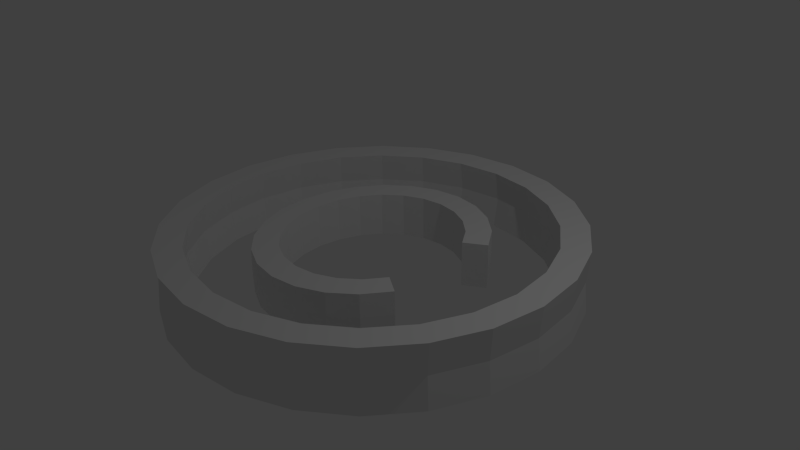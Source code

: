 # Source: menu_credits.blend  (saved by Blender 2.76.0; exported with 4.5.12 LTS)
import bpy
from mathutils import Matrix  # noqa: F401  (used for matrix-valued properties, if any)

bpy.ops.wm.read_factory_settings(use_empty=True)
scene = bpy.context.scene
scene.name = 'Scene'

# ---- collections
col_collection_1 = bpy.data.collections.new('Collection 1'); scene.collection.children.link(col_collection_1)

# ---- materials (node trees are filled in below, after node groups)
mat_emission = bpy.data.materials.new('Emission')
mat_emission.alpha_threshold = 0.0
mat_emission.roughness = 0.5

# ---- material node trees
mat_emission.use_nodes = True; mat_emission.node_tree.nodes.clear()
_N = mat_emission.node_tree.nodes; _L = mat_emission.node_tree.links
n0 = _N.new('ShaderNodeOutputMaterial'); n0.name = 'Material Output'; n0.location = (300, 300)
n1 = _N.new('ShaderNodeBsdfDiffuse'); n1.name = 'Diffuse BSDF'; n1.location = (10, 300)
_L.new(n1.outputs[0], n0.inputs[0])
n0.is_active_output = True

# ---- world
world_world = bpy.data.worlds.new('World'); scene.world = world_world
world_world.color = (0.05088, 0.05088, 0.05088)
world_world.use_sun_shadow = False
world_world.sun_shadow_jitter_overblur = 0.0
world_world.cycles.sampling_method = 'MANUAL'
world_world.cycles.sample_map_resolution = 256

# ---- cameras
cam_camera = bpy.data.cameras.new('Camera')
cam_camera.clip_end = 100.0
cam_camera.lens = 35.0
cam_camera.sensor_width = 32.0
cam_camera.sensor_height = 18.0
cam_camera.ortho_scale = 7.314
cam_camera.dof.focus_distance = 0.0

# ---- lights
light_lamp = bpy.data.lights.new('Lamp', 'POINT')
light_lamp.transmission_factor = 0.0
light_lamp.cutoff_distance = 30.0
light_lamp.energy = 100.0
light_lamp.shadow_buffer_clip_start = 1.001
light_lamp.shadow_soft_size = 0.1
light_lamp.shadow_maximum_resolution = 0.006
light_lamp.use_absolute_resolution = True
light_lamp.cycles.use_multiple_importance_sampling = False

# ---- meshes
me_torus_001 = bpy.data.meshes.new('Torus.001')
me_torus_001.from_pydata([(1.9, 1.097, 0.0), (1.892, 1.092, 0.4205), (1.472, 0.8497, 0.4205), (1.47, 0.849, 5.946e-17), (1.472, 0.8497, -0.4205), (1.892, 1.092, -0.4205), (1.551, 1.551, 0.0), (1.545, 1.545, 0.4205), (1.202, 1.202, 0.4205), (1.201, 1.201, 5.946e-17), (1.202, 1.202, -0.4205), (1.545, 1.545, -0.4205), (1.097, 1.9, 0.0), (1.092, 1.892, 0.4205), (0.8497, 1.472, 0.4205), (0.849, 1.47, 5.946e-17), (0.8497, 1.472, -0.4205), (1.092, 1.892, -0.4205), (0.5677, 2.119, 0.0), (0.5655, 2.11, 0.4205), (0.4398, 1.641, 0.4205), (0.4395, 1.64, 5.946e-17), (0.4398, 1.641, -0.4205), (0.5655, 2.11, -0.4205), (1.298e-07, 2.194, 0.0), (2.674e-07, 2.185, 0.4205), (2.095e-07, 1.699, 0.4205), (2.479e-07, 1.698, 5.946e-17), (2.095e-07, 1.699, -0.4205), (2.674e-07, 2.185, -0.4205), (-0.5677, 2.119, 0.0), (-0.5655, 2.11, 0.4205), (-0.4398, 1.641, 0.4205), (-0.4395, 1.64, 5.946e-17), (-0.4398, 1.641, -0.4205), (-0.5655, 2.11, -0.4205), (-1.097, 1.9, 0.0), (-1.092, 1.892, 0.4205), (-0.8497, 1.472, 0.4205), (-0.849, 1.47, 5.946e-17), (-0.8497, 1.472, -0.4205), (-1.092, 1.892, -0.4205), (-1.551, 1.551, 0.0), (-1.545, 1.545, 0.4205), (-1.202, 1.202, 0.4205), (-1.201, 1.201, 5.946e-17), (-1.202, 1.202, -0.4205), (-1.545, 1.545, -0.4205), (-1.9, 1.097, 0.0), (-1.892, 1.092, 0.4205), (-1.472, 0.8497, 0.4205), (-1.47, 0.849, 5.946e-17), (-1.472, 0.8497, -0.4205), (-1.892, 1.092, -0.4205), (-2.119, 0.5677, 0.0), (-2.11, 0.5655, 0.4205), (-1.641, 0.4398, 0.4205), (-1.64, 0.4395, 5.946e-17), (-1.641, 0.4398, -0.4205), (-2.11, 0.5655, -0.4205), (-2.194, 2.254e-07, 0.0), (-2.185, 2.226e-07, 0.4205), (-1.699, 1.802e-07, 0.4205), (-1.698, 1.86e-07, 5.946e-17), (-1.699, 1.802e-07, -0.4205), (-2.185, 2.226e-07, -0.4205), (-2.119, -0.5677, 0.0), (-2.11, -0.5655, 0.4205), (-1.641, -0.4398, 0.4205), (-1.64, -0.4395, 5.946e-17), (-1.641, -0.4398, -0.4205), (-2.11, -0.5655, -0.4205), (-1.9, -1.097, 0.0), (-1.892, -1.092, 0.4205), (-1.472, -0.8497, 0.4205), (-1.47, -0.849, 5.946e-17), (-1.472, -0.8497, -0.4205), (-1.892, -1.092, -0.4205), (-1.551, -1.551, 0.0), (-1.545, -1.545, 0.4205), (-1.202, -1.202, 0.4205), (-1.201, -1.201, 5.946e-17), (-1.202, -1.202, -0.4205), (-1.545, -1.545, -0.4205), (-1.097, -1.9, 0.0), (-1.092, -1.892, 0.4205), (-0.8497, -1.472, 0.4205), (-0.849, -1.47, 5.946e-17), (-0.8497, -1.472, -0.4205), (-1.092, -1.892, -0.4205), (-0.5677, -2.119, 0.0), (-0.5655, -2.11, 0.4205), (-0.4398, -1.641, 0.4205), (-0.4395, -1.64, 5.946e-17), (-0.4398, -1.641, -0.4205), (-0.5655, -2.11, -0.4205), (1.298e-07, -2.194, 0.0), (2.674e-07, -2.185, 0.4205), (2.095e-07, -1.699, 0.4205), (2.479e-07, -1.698, 5.946e-17), (2.095e-07, -1.699, -0.4205), (2.674e-07, -2.185, -0.4205), (0.5677, -2.119, 0.0), (0.5655, -2.11, 0.4205), (0.4398, -1.641, 0.4205), (0.4395, -1.64, 5.946e-17), (0.4398, -1.641, -0.4205), (0.5655, -2.11, -0.4205), (1.097, -1.9, 0.0), (1.092, -1.892, 0.4205), (0.8497, -1.472, 0.4205), (0.849, -1.47, 5.946e-17), (0.8497, -1.472, -0.4205), (1.092, -1.892, -0.4205), (1.551, -1.551, 0.0), (1.545, -1.545, 0.4205), (1.202, -1.202, 0.4205), (1.201, -1.201, 5.946e-17), (1.202, -1.202, -0.4205), (1.545, -1.545, -0.4205), (1.9, -1.097, 0.0), (1.892, -1.092, 0.4205), (1.472, -0.8497, 0.4205), (1.47, -0.849, 5.946e-17), (1.472, -0.8497, -0.4205), (1.892, -1.092, -0.4205)], [], [(8, 9, 3, 2), (7, 1, 0, 6), (28, 22, 21, 27), (7, 6, 12, 13), (4, 3, 9, 10), (14, 8, 7, 13), (11, 5, 4, 10), (25, 24, 30, 31), (2, 1, 7, 8), (15, 14, 20, 21), (17, 12, 6, 11), (23, 17, 16, 22), (18, 19, 13, 12), (41, 36, 30, 35), (11, 10, 16, 17), (21, 20, 26, 27), (18, 12, 17, 23), (14, 13, 19, 20), (25, 19, 18, 24), (33, 32, 38, 39), (16, 15, 21, 22), (56, 57, 51, 50), (31, 32, 26, 25), (24, 18, 23, 29), (31, 30, 36, 37), (26, 20, 19, 25), (27, 26, 32, 33), (29, 23, 22, 28), (33, 34, 28, 27), (41, 35, 34, 40), (35, 29, 28, 34), (30, 24, 29, 35), (38, 37, 43, 44), (45, 39, 38, 44), (38, 32, 31, 37), (37, 36, 42, 43), (42, 36, 41, 47), (46, 40, 39, 45), (48, 42, 47, 53), (52, 51, 57, 58), (51, 45, 44, 50), (55, 49, 48, 54), (47, 41, 40, 46), (52, 46, 45, 51), (52, 53, 47, 46), (43, 42, 48, 49), (50, 44, 43, 49), (48, 53, 59, 54), (56, 50, 49, 55), (58, 57, 63, 64), (68, 62, 61, 67), (65, 59, 58, 64), (63, 57, 56, 62), (60, 54, 59, 65), (59, 53, 52, 58), (56, 55, 61, 62), (61, 55, 54, 60), (74, 68, 67, 73), (75, 69, 68, 74), (73, 67, 66, 72), (67, 61, 60, 66), (71, 65, 64, 70), (69, 63, 62, 68), (90, 91, 85, 84), (72, 66, 71, 77), (64, 63, 69, 70), (71, 70, 76, 77), (81, 75, 74, 80), (71, 66, 60, 65), (93, 87, 86, 92), (70, 69, 75, 76), (83, 78, 72, 77), (80, 74, 73, 79), (76, 75, 81, 82), (86, 80, 79, 85), (79, 73, 72, 78), (81, 80, 86, 87), (77, 76, 82, 83), (84, 85, 79, 78), (92, 86, 85, 91), (84, 78, 83, 89), (88, 89, 83, 82), (84, 89, 95, 90), (82, 81, 87, 88), (91, 90, 96, 97), (107, 102, 96, 101), (93, 94, 88, 87), (89, 88, 94, 95), (99, 93, 92, 98), (96, 90, 95, 101), (92, 91, 97, 98), (100, 94, 93, 99), (99, 98, 104, 105), (107, 106, 112, 113), (97, 96, 102, 103), (95, 94, 100, 101), (106, 100, 99, 105), (112, 111, 117, 118), (104, 98, 97, 103), (109, 103, 102, 108), (101, 100, 106, 107), (125, 119, 118, 124), (106, 105, 111, 112), (109, 110, 104, 103), (111, 105, 104, 110), (119, 113, 112, 118), (116, 110, 109, 115), (111, 110, 116, 117), (108, 102, 107, 113), (115, 109, 108, 114), (114, 108, 113, 119), (114, 119, 125, 120), (122, 116, 115, 121), (124, 118, 117, 123), (121, 115, 114, 120), (117, 116, 122, 123), (34, 33, 39, 40), (121, 120, 125, 124, 123, 122), (15, 16, 10, 9), (6, 0, 5, 11), (15, 9, 8, 14), (2, 3, 4, 5, 0, 1)])
me_torus_001.materials.append(mat_emission)
me_torus_001.use_remesh_preserve_volume = False
me_torus_001.use_remesh_preserve_attributes = False
me_torus_001.use_mirror_vertex_groups = False
me_torus_001.update()
me_torus = bpy.data.meshes.new('Torus')
me_torus.from_pydata([(2.05, 2.809e-08, 0.0), (2.08, 2.777e-08, 0.3216), (1.796, 2.617e-08, 0.3141), (1.842, 3e-08, 5.946e-17), (1.796, 2.617e-08, -0.3141), (2.08, 2.777e-08, -0.3216), (1.98, 0.5305, 0.0), (2.009, 0.5384, 0.3216), (1.735, 0.465, 0.3141), (1.779, 0.4767, 5.946e-17), (1.735, 0.465, -0.3141), (2.009, 0.5384, -0.3216), (1.775, 1.025, 0.0), (1.801, 1.04, 0.3216), (1.556, 0.8982, 0.3141), (1.595, 0.921, 5.946e-17), (1.556, 0.8982, -0.3141), (1.801, 1.04, -0.3216), (1.449, 1.449, 0.0), (1.471, 1.471, 0.3216), (1.27, 1.27, 0.3141), (1.302, 1.302, 5.946e-17), (1.27, 1.27, -0.3141), (1.471, 1.471, -0.3216), (1.025, 1.775, 0.0), (1.04, 1.801, 0.3216), (0.8982, 1.556, 0.3141), (0.921, 1.595, 5.946e-17), (0.8982, 1.556, -0.3141), (1.04, 1.801, -0.3216), (0.5305, 1.98, 0.0), (0.5384, 2.009, 0.3216), (0.465, 1.735, 0.3141), (0.4767, 1.779, 5.946e-17), (0.465, 1.735, -0.3141), (0.5384, 2.009, -0.3216), (1.008e-07, 2.05, 0.0), (2.357e-07, 2.08, 0.3216), (2.258e-07, 1.796, 0.3141), (2.837e-07, 1.842, 5.946e-17), (2.258e-07, 1.796, -0.3141), (2.359e-07, 2.08, -0.3216), (-0.5305, 1.98, 0.0), (-0.5384, 2.009, 0.3216), (-0.465, 1.735, 0.3141), (-0.4767, 1.779, -1.076e-11), (-0.465, 1.735, -0.3141), (-0.5384, 2.009, -0.3216), (-1.025, 1.775, 0.0), (-1.04, 1.801, 0.3216), (-0.8982, 1.556, 0.3141), (-0.921, 1.595, 1.076e-11), (-0.8982, 1.556, -0.3141), (-1.04, 1.801, -0.3216), (-1.449, 1.449, 0.0), (-1.471, 1.471, 0.3216), (-1.27, 1.27, 0.3141), (-1.302, 1.302, 5.946e-17), (-1.27, 1.27, -0.3141), (-1.471, 1.471, -0.3216), (-1.775, 1.025, 0.0), (-1.801, 1.04, 0.3216), (-1.556, 0.8982, 0.3141), (-1.595, 0.921, 5.946e-17), (-1.556, 0.8982, -0.3141), (-1.801, 1.04, -0.3216), (-1.98, 0.5305, 0.0), (-2.009, 0.5384, 0.3216), (-1.735, 0.465, 0.3141), (-1.779, 0.4767, 5.946e-17), (-1.735, 0.465, -0.3141), (-2.009, 0.5384, -0.3216), (-2.05, 2.178e-07, 0.0), (-2.08, 2.171e-07, 0.3216), (-1.796, 1.834e-07, 0.3141), (-1.842, 1.915e-07, 5.946e-17), (-1.796, 1.834e-07, -0.3141), (-2.08, 2.171e-07, -0.3216), (-1.98, -0.5305, -8.63e-11), (-2.009, -0.5384, 0.3216), (-1.735, -0.465, 0.3141), (-1.779, -0.4767, -1.076e-11), (-1.735, -0.465, -0.3141), (-2.009, -0.5384, -0.3216), (-1.775, -1.025, 0.0), (-1.801, -1.04, 0.3216), (-1.556, -0.8982, 0.3141), (-1.595, -0.921, 5.946e-17), (-1.556, -0.8982, -0.3141), (-1.801, -1.04, -0.3216), (-1.449, -1.449, 0.0), (-1.471, -1.471, 0.3216), (-1.27, -1.27, 0.3141), (-1.302, -1.302, 5.946e-17), (-1.27, -1.27, -0.3141), (-1.471, -1.471, -0.3216), (-1.025, -1.775, 0.0), (-1.04, -1.801, 0.3216), (-0.8982, -1.556, 0.3141), (-0.921, -1.595, 1.076e-11), (-0.8982, -1.556, -0.3141), (-1.04, -1.801, -0.3216), (-0.5305, -1.98, 0.0), (-0.5384, -2.009, 0.3216), (-0.465, -1.735, 0.3141), (-0.4767, -1.779, 5.946e-17), (-0.465, -1.735, -0.3141), (-0.5384, -2.009, -0.3216), (1.429e-07, -2.05, 0.0), (2.721e-07, -2.08, 0.3216), (1.855e-07, -1.796, 0.3141), (2.141e-07, -1.842, 5.946e-17), (1.855e-07, -1.796, -0.3141), (2.719e-07, -2.08, -0.3216), (0.5305, -1.98, 0.0), (0.5384, -2.009, 0.3216), (0.465, -1.735, 0.3141), (0.4767, -1.779, 5.946e-17), (0.465, -1.735, -0.3141), (0.5384, -2.009, -0.3216), (1.025, -1.775, 0.0), (1.04, -1.801, 0.3216), (0.8982, -1.556, 0.3141), (0.921, -1.595, 5.946e-17), (0.8982, -1.556, -0.3141), (1.04, -1.801, -0.3216), (1.449, -1.449, 0.0), (1.471, -1.471, 0.3216), (1.27, -1.27, 0.3141), (1.302, -1.302, 5.946e-17), (1.27, -1.27, -0.3141), (1.471, -1.471, -0.3216), (1.775, -1.025, 0.0), (1.801, -1.04, 0.3216), (1.556, -0.8982, 0.3141), (1.595, -0.921, 5.946e-17), (1.556, -0.8982, -0.3141), (1.801, -1.04, -0.3216), (1.98, -0.5305, 8.63e-11), (2.009, -0.5384, 0.3216), (1.735, -0.465, 0.3141), (1.779, -0.4767, 5.946e-17), (1.735, -0.465, -0.3141), (2.009, -0.5384, -0.3216)], [], [(10, 9, 15, 16), (8, 2, 1, 7), (9, 3, 2, 8), (4, 3, 9, 10), (11, 5, 4, 10), (6, 0, 5, 11), (20, 21, 15, 14), (15, 9, 8, 14), (19, 13, 12, 18), (3, 4, 142, 141), (40, 34, 33, 39), (19, 18, 24, 25), (16, 15, 21, 22), (26, 20, 19, 25), (23, 17, 16, 22), (37, 36, 42, 43), (14, 13, 19, 20), (27, 26, 32, 33), (29, 24, 18, 23), (35, 29, 28, 34), (30, 31, 25, 24), (53, 48, 42, 47), (23, 22, 28, 29), (33, 32, 38, 39), (30, 24, 29, 35), (26, 25, 31, 32), (37, 31, 30, 36), (45, 44, 50, 51), (28, 27, 33, 34), (68, 69, 63, 62), (43, 44, 38, 37), (36, 30, 35, 41), (43, 42, 48, 49), (38, 32, 31, 37), (39, 38, 44, 45), (41, 35, 34, 40), (45, 46, 40, 39), (53, 47, 46, 52), (47, 41, 40, 46), (42, 36, 41, 47), (50, 49, 55, 56), (57, 51, 50, 56), (50, 44, 43, 49), (49, 48, 54, 55), (54, 48, 53, 59), (58, 52, 51, 57), (60, 54, 59, 65), (64, 63, 69, 70), (63, 57, 56, 62), (67, 61, 60, 66), (59, 53, 52, 58), (64, 58, 57, 63), (64, 65, 59, 58), (55, 54, 60, 61), (62, 56, 55, 61), (60, 65, 71, 66), (68, 62, 61, 67), (70, 69, 75, 76), (80, 74, 73, 79), (77, 71, 70, 76), (75, 69, 68, 74), (72, 66, 71, 77), (71, 65, 64, 70), (68, 67, 73, 74), (73, 67, 66, 72), (86, 80, 79, 85), (87, 81, 80, 86), (85, 79, 78, 84), (79, 73, 72, 78), (83, 77, 76, 82), (81, 75, 74, 80), (102, 103, 97, 96), (84, 78, 83, 89), (76, 75, 81, 82), (83, 82, 88, 89), (93, 87, 86, 92), (83, 78, 72, 77), (105, 99, 98, 104), (82, 81, 87, 88), (95, 90, 84, 89), (92, 86, 85, 91), (88, 87, 93, 94), (98, 92, 91, 97), (91, 85, 84, 90), (93, 92, 98, 99), (89, 88, 94, 95), (96, 97, 91, 90), (104, 98, 97, 103), (96, 90, 95, 101), (100, 101, 95, 94), (96, 101, 107, 102), (94, 93, 99, 100), (103, 102, 108, 109), (119, 114, 108, 113), (105, 106, 100, 99), (101, 100, 106, 107), (111, 105, 104, 110), (0, 1, 139, 138), (108, 102, 107, 113), (104, 103, 109, 110), (112, 106, 105, 111), (111, 110, 116, 117), (119, 118, 124, 125), (109, 108, 114, 115), (107, 106, 112, 113), (118, 112, 111, 117), (124, 123, 129, 130), (116, 110, 109, 115), (121, 115, 114, 120), (113, 112, 118, 119), (137, 131, 130, 136), (118, 117, 123, 124), (121, 122, 116, 115), (123, 117, 116, 122), (131, 125, 124, 130), (128, 122, 121, 127), (123, 122, 128, 129), (120, 114, 119, 125), (127, 121, 120, 126), (126, 120, 125, 131), (126, 131, 137, 132), (141, 135, 134, 140), (134, 128, 127, 133), (136, 130, 129, 135), (139, 133, 132, 138), (133, 127, 126, 132), (142, 136, 135, 141), (129, 128, 134, 135), (143, 137, 136, 142), (134, 133, 139, 140), (132, 137, 143, 138), (14, 8, 7, 13), (141, 140, 2, 3), (7, 1, 0, 6), (12, 6, 11, 17), (46, 45, 51, 52), (138, 143, 5, 0), (27, 28, 22, 21), (1, 2, 140, 139), (4, 5, 143, 142), (18, 12, 17, 23), (27, 21, 20, 26), (13, 7, 6, 12), (17, 11, 10, 16)])
me_torus.materials.append(mat_emission)
me_torus.use_remesh_preserve_volume = False
me_torus.use_remesh_preserve_attributes = False
me_torus.use_mirror_vertex_groups = False
me_torus.update()

# ---- objects
ob_c = bpy.data.objects.new('C', me_torus_001)
ob_rim = bpy.data.objects.new('Rim', me_torus)
ob_lamp = bpy.data.objects.new('Lamp', light_lamp)
ob_camera = bpy.data.objects.new('Camera', cam_camera)

# ---- transforms, parenting, visibility, modifiers, constraints
ob_c.location = (0.0, 0.0, 0.0)
ob_c.scale = (0.6596, 0.7225, 0.7225)
ob_c.lineart.crease_threshold = 0.0
ob_rim.location = (0.0, 0.0, 0.0)
ob_rim.scale = (1.313, 1.313, 1.313)
ob_rim.lineart.crease_threshold = 0.0
ob_lamp.location = (4.076, 1.005, 5.904)
ob_lamp.rotation_euler = (0.6503, 0.05522, 1.866)
ob_lamp.lock_rotations_4d = False
ob_lamp.empty_display_type = 'ARROWS'
ob_lamp.color = (0.0, 0.0, 0.0, 0.0)
ob_lamp.lineart.crease_threshold = 0.0
ob_camera.location = (7.481, -6.508, 5.344)
ob_camera.rotation_euler = (1.109, 0.01082, 0.8149)
ob_camera.lock_rotations_4d = False
ob_camera.empty_display_type = 'ARROWS'
ob_camera.color = (0.0, 0.0, 0.0, 0.0)
ob_camera.display_type = 'WIRE'
ob_camera.lineart.crease_threshold = 0.0

# ---- collection membership
col_collection_1.objects.link(ob_c)
col_collection_1.objects.link(ob_rim)
col_collection_1.objects.link(ob_lamp)
col_collection_1.objects.link(ob_camera)

# ---- scene / render settings (as saved in the file)
scene.camera = ob_camera
scene.frame_start = 1; scene.frame_end = 250; scene.frame_set(1)
scene.render.engine = 'CYCLES'
scene.render.resolution_percentage = 50
scene.render.dither_intensity = 0.0
scene.cycles.use_denoising = False
scene.cycles.samples = 10
scene.cycles.sampling_pattern = 'TABULATED_SOBOL'
scene.cycles.light_sampling_threshold = 0.0
scene.cycles.use_adaptive_sampling = False
scene.cycles.use_light_tree = False
scene.cycles.blur_glossy = 0.0
scene.cycles.pixel_filter_type = 'GAUSSIAN'
scene.cycles.sample_clamp_indirect = 0.0
scene.view_settings.view_transform = 'Standard'
bpy.context.view_layer.update()
